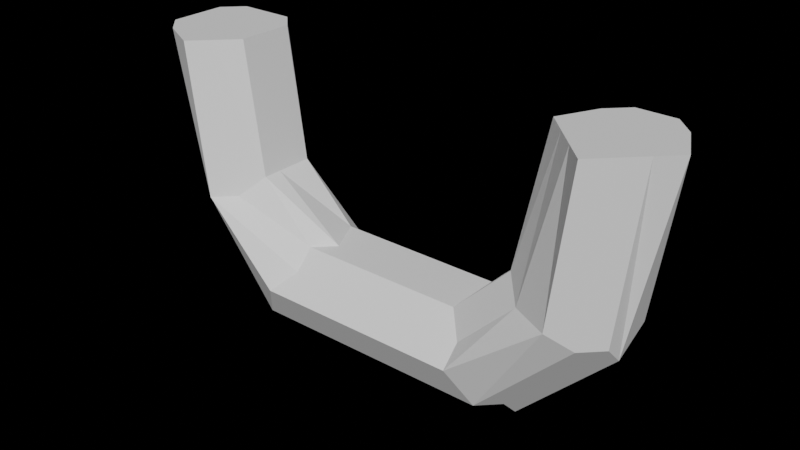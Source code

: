 # Source: stearingwheel.blend  (saved by Blender 2.92.15; exported with 4.5.12 LTS)
import bpy
from mathutils import Matrix  # noqa: F401  (used for matrix-valued properties, if any)

bpy.ops.wm.read_factory_settings(use_empty=True)
scene = bpy.context.scene
scene.name = 'Scene'

# ---- world
world_world = bpy.data.worlds.new('World'); scene.world = world_world
world_world.use_nodes = True; world_world.node_tree.nodes.clear()
_N = world_world.node_tree.nodes; _L = world_world.node_tree.links
n0 = _N.new('ShaderNodeOutputWorld'); n0.name = 'World Output'; n0.location = (300, 300)
n1 = _N.new('ShaderNodeBackground'); n1.name = 'Background'; n1.location = (10, 300)
n1.inputs[0].default_value = (0.05088, 0.05088, 0.05088, 1.0)
n1.inputs[1].default_value = 0.0
_L.new(n1.outputs[0], n0.inputs[0])
n0.is_active_output = True
world_world.color = (0.05088, 0.05088, 0.05088)
world_world.use_sun_shadow = False
world_world.sun_shadow_jitter_overblur = 0.0

# ---- meshes
me_torus = bpy.data.meshes.new('Torus')
me_torus.from_pydata([(0.14, -0.12, 0.1267), (0.13, -0.13, 0.1267), (0.12, -0.14, 0.1267), (0.11, -0.15, 0.1267), (0.1, -0.14, 0.1267), (0.09, -0.13, 0.1267), (0.08, -0.12, 0.1267), (0.09, -0.1, 0.1267), (0.1, -0.09, 0.1267), (0.11, -0.09, 0.1267), (0.12, -0.09, 0.1267), (0.13, -0.1, 0.1267), (-0.14, -0.12, 0.1267), (-0.14, -0.13, 0.1267), (-0.13, -0.14, 0.1267), (-0.11, -0.15, 0.1267), (-0.1, -0.14, 0.1267), (-0.09, -0.13, 0.1267), (-0.09, -0.12, 0.1267), (-0.09, -0.1, 0.1267), (-0.1, -0.09, 0.1267), (-0.11, -0.09, 0.1267), (-0.13, -0.09, 0.1267), (-0.14, -0.1, 0.1267), (-0.12, -0.12, 0.02668), (-0.12, -0.13, 0.03668), (-0.11, -0.14, 0.03668), (-0.1, -0.15, 0.04668), (-0.09, -0.14, 0.04668), (-0.08, -0.13, 0.05668), (-0.08, -0.12, 0.05668), (-0.08, -0.1, 0.05668), (-0.09, -0.09, 0.04668), (-0.1, -0.09, 0.04668), (-0.11, -0.09, 0.03668), (-0.12, -0.1, 0.03668), (-0.07, -0.12, -0.02332), (-0.07, -0.13, -0.01332), (-0.07, -0.14, -0.01332), (-0.06, -0.15, 0.006682), (-0.05, -0.14, 0.01668), (-0.05, -0.13, 0.02668), (-0.04, -0.12, 0.02668), (-0.05, -0.1, 0.02668), (-0.05, -0.09, 0.01668), (-0.06, -0.09, 0.006682), (-0.07, -0.09, -0.01332), (-0.07, -0.1, -0.01332), (0.07, -0.12, -0.02332), (0.07, -0.13, -0.01332), (0.06, -0.14, -0.01332), (0.05, -0.15, 0.006682), (0.05, -0.14, 0.01668), (0.04, -0.13, 0.02668), (0.04, -0.12, 0.02668), (0.04, -0.1, 0.02668), (0.05, -0.09, 0.01668), (0.05, -0.09, 0.006682), (0.06, -0.09, -0.01332), (0.07, -0.1, -0.01332), (0.12, -0.12, 0.02668), (0.12, -0.13, 0.03668), (0.11, -0.14, 0.03668), (0.1, -0.15, 0.04668), (0.08, -0.14, 0.04668), (0.07, -0.13, 0.05668), (0.07, -0.12, 0.05668), (0.07, -0.1, 0.05668), (0.08, -0.09, 0.04668), (0.1, -0.09, 0.04668), (0.11, -0.09, 0.03668), (0.12, -0.1, 0.03668), (0.01, -0.13, -0.01332), (0.01, -0.14, -0.01332), (0.01, -0.15, 0.006682), (0.01, -0.12, -0.02332), (0.01, -0.1, -0.01332), (0.01, -0.09, -0.01332), (0.01, -0.09, 0.006682), (0.01, -0.09, 0.01668), (0.01, -0.1, 0.02668), (0.01, -0.12, 0.02668), (0.01, -0.13, 0.02668), (0.01, -0.14, 0.01668), (-0.02, -0.13, -0.01332), (-0.02, -0.14, -0.01332), (-0.02, -0.15, 0.006682), (-0.02, -0.12, -0.02332), (-0.02, -0.1, -0.01332), (-0.02, -0.09, -0.01332), (-0.02, -0.09, 0.006682), (-0.02, -0.09, 0.01668), (-0.02, -0.1, 0.02668), (-0.02, -0.12, 0.02668), (-0.02, -0.13, 0.02668), (-0.02, -0.14, 0.01668)], [], [(12, 24, 25, 13), (13, 25, 26, 14), (14, 26, 27, 15), (15, 27, 28, 16), (16, 28, 29, 17), (17, 29, 30, 18), (18, 30, 31, 19), (19, 31, 32, 20), (20, 32, 33, 21), (21, 33, 34, 22), (22, 34, 35, 23), (23, 35, 24, 12), (24, 36, 37, 25), (25, 37, 38, 26), (26, 38, 39, 27), (27, 39, 40, 28), (28, 40, 41, 29), (29, 41, 42, 30), (30, 42, 43, 31), (31, 43, 44, 32), (32, 44, 45, 33), (33, 45, 46, 34), (34, 46, 47, 35), (35, 47, 36, 24), (36, 37, 38, 39, 40, 41, 42, 43, 44, 45, 46, 47), (48, 59, 58, 57, 56, 55, 54, 53, 52, 51, 50, 49), (48, 60, 61, 49), (49, 61, 62, 50), (50, 62, 63, 51), (51, 63, 64, 52), (52, 64, 65, 53), (53, 65, 66, 54), (54, 66, 67, 55), (55, 67, 68, 56), (56, 68, 69, 57), (57, 69, 70, 58), (58, 70, 71, 59), (59, 71, 60, 48), (60, 0, 1, 61), (61, 1, 2, 62), (62, 2, 3, 63), (63, 3, 4, 64), (64, 4, 5, 65), (65, 5, 6, 66), (66, 6, 7, 67), (67, 7, 8, 68), (68, 8, 9, 69), (69, 9, 10, 70), (70, 10, 11, 71), (71, 11, 0, 60), (84, 85, 38, 37), (85, 86, 39, 38), (87, 84, 37, 36), (75, 76, 59, 48), (89, 88, 47, 46), (90, 89, 46, 45), (91, 90, 45, 44), (92, 91, 44, 43), (93, 92, 43, 42), (94, 93, 42, 41), (95, 94, 41, 40), (86, 95, 40, 39), (51, 52, 83, 74), (52, 53, 82, 83), (53, 54, 81, 82), (54, 55, 80, 81), (55, 56, 79, 80), (56, 57, 78, 79), (57, 58, 77, 78), (58, 59, 76, 77), (87, 88, 76, 75), (48, 49, 72, 75), (50, 51, 74, 73), (49, 50, 73, 72), (36, 47, 88, 87), (74, 83, 95, 86), (83, 82, 94, 95), (82, 81, 93, 94), (81, 80, 92, 93), (80, 79, 91, 92), (77, 76, 88, 89), (75, 72, 84, 87), (73, 74, 86, 85), (72, 73, 85, 84), (0, 11, 10, 9, 8, 7, 6, 5, 4, 3, 2, 1), (12, 13, 14, 15, 16, 17, 18, 19, 20, 21, 22, 23), (91, 79, 78, 90), (89, 90, 78, 77)])
_uv = me_torus.uv_layers.new(name='UVMap')
_uv.uv.foreach_set('vector', [2.22e-16, 0.5, 0.08333, 0.5, 0.08333, 0.5833, 2.22e-16, 0.5833, 2.22e-16, 0.5833, 0.08333, 0.5833, 0.08333, 0.6667, 2.22e-16, 0.6667, 2.22e-16, 0.6667, 0.08333, 0.6667, 0.08333, 0.75, 2.22e-16, 0.75, 2.22e-16, 0.75, 0.08333, 0.75, 0.08333, 0.8333, 2.22e-16, 0.8333, 2.22e-16, 0.8333, 0.08333, 0.8333, 0.08333, 0.9167, 2.22e-16, 0.9167, 2.22e-16, 0.9167, 0.08333, 0.9167, 0.08333, 1.0, 2.22e-16, 1.0, 2.22e-16, 2.22e-16, 0.08333, 2.22e-16, 0.08333, 0.08333, 2.22e-16, 0.08333, 2.22e-16, 0.08333, 0.08333, 0.08333, 0.08333, 0.1667, 2.22e-16, 0.1667, 2.22e-16, 0.1667, 0.08333, 0.1667, 0.08333, 0.25, 2.22e-16, 0.25, 2.22e-16, 0.25, 0.08333, 0.25, 0.08333, 0.3333, 2.22e-16, 0.3333, 2.22e-16, 0.3333, 0.08333, 0.3333, 0.08333, 0.4167, 2.22e-16, 0.4167, 2.22e-16, 0.4167, 0.08333, 0.4167, 0.08333, 0.5, 2.22e-16, 0.5, 0.08333, 0.5, 0.1667, 0.5, 0.1667, 0.5833, 0.08333, 0.5833, 0.08333, 0.5833, 0.1667, 0.5833, 0.1667, 0.6667, 0.08333, 0.6667, 0.08333, 0.6667, 0.1667, 0.6667, 0.1667, 0.75, 0.08333, 0.75, 0.08333, 0.75, 0.1667, 0.75, 0.1667, 0.8333, 0.08333, 0.8333, 0.08333, 0.8333, 0.1667, 0.8333, 0.1667, 0.9167, 0.08333, 0.9167, 0.08333, 0.9167, 0.1667, 0.9167, 0.1667, 1.0, 0.08333, 1.0, 0.08333, 2.22e-16, 0.1667, 2.22e-16, 0.1667, 0.08333, 0.08333, 0.08333, 0.08333, 0.08333, 0.1667, 0.08333, 0.1667, 0.1667, 0.08333, 0.1667, 0.08333, 0.1667, 0.1667, 0.1667, 0.1667, 0.25, 0.08333, 0.25, 0.08333, 0.25, 0.1667, 0.25, 0.1667, 0.3333, 0.08333, 0.3333, 0.08333, 0.3333, 0.1667, 0.3333, 0.1667, 0.4167, 0.08333, 0.4167, 0.08333, 0.4167, 0.1667, 0.4167, 0.1667, 0.5, 0.08333, 0.5, 0.1667, 0.5, 0.1667, 0.5833, 0.1667, 0.6667, 0.1667, 0.75, 0.1667, 0.8333, 0.1667, 0.9167, 0.1667, 2.22e-16, 0.1667, 0.08333, 0.1667, 0.1667, 0.1667, 0.25, 0.1667, 0.3333, 0.1667, 0.4167, 0.3333, 0.5, 0.3333, 0.4167, 0.3333, 0.3333, 0.3333, 0.25, 0.3333, 0.1667, 0.3333, 0.08333, 0.3333, 2.22e-16, 0.3333, 0.9167, 0.3333, 0.8333, 0.3333, 0.75, 0.3333, 0.6667, 0.3333, 0.5833, 0.3333, 0.5, 0.4167, 0.5, 0.4167, 0.5833, 0.3333, 0.5833, 0.3333, 0.5833, 0.4167, 0.5833, 0.4167, 0.6667, 0.3333, 0.6667, 0.3333, 0.6667, 0.4167, 0.6667, 0.4167, 0.75, 0.3333, 0.75, 0.3333, 0.75, 0.4167, 0.75, 0.4167, 0.8333, 0.3333, 0.8333, 0.3333, 0.8333, 0.4167, 0.8333, 0.4167, 0.9167, 0.3333, 0.9167, 0.3333, 0.9167, 0.4167, 0.9167, 0.4167, 1.0, 0.3333, 1.0, 0.3333, 2.22e-16, 0.4167, 2.22e-16, 0.4167, 0.08333, 0.3333, 0.08333, 0.3333, 0.08333, 0.4167, 0.08333, 0.4167, 0.1667, 0.3333, 0.1667, 0.3333, 0.1667, 0.4167, 0.1667, 0.4167, 0.25, 0.3333, 0.25, 0.3333, 0.25, 0.4167, 0.25, 0.4167, 0.3333, 0.3333, 0.3333, 0.3333, 0.3333, 0.4167, 0.3333, 0.4167, 0.4167, 0.3333, 0.4167, 0.3333, 0.4167, 0.4167, 0.4167, 0.4167, 0.5, 0.3333, 0.5, 0.4167, 0.5, 0.5, 0.5, 0.5, 0.5833, 0.4167, 0.5833, 0.4167, 0.5833, 0.5, 0.5833, 0.5, 0.6667, 0.4167, 0.6667, 0.4167, 0.6667, 0.5, 0.6667, 0.5, 0.75, 0.4167, 0.75, 0.4167, 0.75, 0.5, 0.75, 0.5, 0.8333, 0.4167, 0.8333, 0.4167, 0.8333, 0.5, 0.8333, 0.5, 0.9167, 0.4167, 0.9167, 0.4167, 0.9167, 0.5, 0.9167, 0.5, 1.0, 0.4167, 1.0, 0.4167, 2.22e-16, 0.5, 2.22e-16, 0.5, 0.08333, 0.4167, 0.08333, 0.4167, 0.08333, 0.5, 0.08333, 0.5, 0.1667, 0.4167, 0.1667, 0.4167, 0.1667, 0.5, 0.1667, 0.5, 0.25, 0.4167, 0.25, 0.4167, 0.25, 0.5, 0.25, 0.5, 0.3333, 0.4167, 0.3333, 0.4167, 0.3333, 0.5, 0.3333, 0.5, 0.4167, 0.4167, 0.4167, 0.4167, 0.4167, 0.5, 0.4167, 0.5, 0.5, 0.4167, 0.5, 0.2243, 0.5833, 0.2243, 0.6667, 0.1667, 0.6667, 0.1667, 0.5833, 0.0, 0.0, 0.0, 0.0, 0.0, 0.0, 0.0, 0.0, 0.0, 0.0, 0.0, 0.0, 0.0, 0.0, 0.0, 0.0, 0.0, 0.0, 0.0, 0.0, 0.0, 0.0, 0.0, 0.0, 0.0, 0.0, 0.0, 0.0, 0.0, 0.0, 0.0, 0.0, 0.0, 0.0, 0.0, 0.0, 0.0, 0.0, 0.0, 0.0, 0.0, 0.0, 0.0, 0.0, 0.0, 0.0, 0.0, 0.0, 0.0, 0.0, 0.0, 0.0, 0.0, 0.0, 0.0, 0.0, 0.0, 0.0, 0.0, 0.0, 0.0, 0.0, 0.0, 0.0, 0.0, 0.0, 0.0, 0.0, 0.0, 0.0, 0.0, 0.0, 0.0, 0.0, 0.0, 0.0, 0.0, 0.0, 0.0, 0.0, 0.0, 0.0, 0.0, 0.0, 0.0, 0.0, 0.0, 0.0, 0.0, 0.0, 0.0, 0.0, 0.0, 0.0, 0.0, 0.0, 0.0, 0.0, 0.0, 0.0, 0.0, 0.0, 0.0, 0.0, 0.0, 0.0, 0.0, 0.0, 0.0, 0.0, 0.0, 0.0, 0.0, 0.0, 0.0, 0.0, 0.0, 0.0, 0.0, 0.0, 0.0, 0.0, 0.0, 0.0, 0.0, 0.0, 0.0, 0.0, 0.0, 0.0, 0.0, 0.0, 0.0, 0.0, 0.0, 0.0, 0.0, 0.0, 0.0, 0.0, 0.0, 0.0, 0.0, 0.0, 0.0, 0.0, 0.0, 0.0, 0.0, 0.0, 0.0, 0.0, 0.0, 0.0, 0.0, 0.0, 0.0, 0.0, 0.0, 0.0, 0.0, 0.0, 0.0, 0.0, 0.0, 0.0, 0.0, 0.0, 0.0, 0.0, 0.0, 0.0, 0.0, 0.0, 0.0, 0.0, 0.3333, 0.5833, 0.3333, 0.6667, 0.2668, 0.6667, 0.2668, 0.5833, 0.0, 0.0, 0.0, 0.0, 0.0, 0.0, 0.0, 0.0, 0.0, 0.0, 0.0, 0.0, 0.0, 0.0, 0.0, 0.0, 0.0, 0.0, 0.0, 0.0, 0.0, 0.0, 0.0, 0.0, 0.0, 0.0, 0.0, 0.0, 0.0, 0.0, 0.0, 0.0, 0.0, 0.0, 0.0, 0.0, 0.0, 0.0, 0.0, 0.0, 0.0, 0.0, 0.0, 0.0, 0.0, 0.0, 0.0, 0.0, 0.0, 0.0, 0.0, 0.0, 0.0, 0.0, 0.0, 0.0, 0.0, 0.0, 0.0, 0.0, 0.0, 0.0, 0.0, 0.0, 0.0, 0.0, 0.0, 0.0, 0.0, 0.0, 0.0, 0.0, 0.2668, 0.5833, 0.2668, 0.6667, 0.2243, 0.6667, 0.2243, 0.5833, 0.5, 0.5, 0.5, 0.4167, 0.5, 0.3333, 0.5, 0.25, 0.5, 0.1667, 0.5, 0.08333, 0.5, 2.22e-16, 0.5, 0.9167, 0.5, 0.8333, 0.5, 0.75, 0.5, 0.6667, 0.5, 0.5833, 2.22e-16, 0.5, 2.22e-16, 0.5833, 2.22e-16, 0.6667, 2.22e-16, 0.75, 2.22e-16, 0.8333, 2.22e-16, 0.9167, 2.22e-16, 2.22e-16, 2.22e-16, 0.08333, 2.22e-16, 0.1667, 2.22e-16, 0.25, 2.22e-16, 0.3333, 2.22e-16, 0.4167, 0.0, 0.0, 0.0, 0.0, 0.0, 0.0, 0.0, 0.0, 0.0, 0.0, 0.0, 0.0, 0.0, 0.0, 0.0, 0.0])
me_torus.use_remesh_fix_poles = True
me_torus.use_remesh_preserve_attributes = False
me_torus.use_mirror_vertex_groups = False
me_torus.update()

# ---- objects
ob_steringwheel = bpy.data.objects.new('steringwheel', me_torus)

# ---- transforms, parenting, visibility, modifiers, constraints
ob_steringwheel.location = (0.0, 0.0, 0.0)
ob_steringwheel.lineart.crease_threshold = 0.0

# ---- collection membership
scene.collection.objects.link(ob_steringwheel)

# ---- scene / render settings (as saved in the file)
scene.frame_start = 1; scene.frame_end = 250; scene.frame_set(1)
scene.render.engine = 'CYCLES'
scene.cycles.use_denoising = False
scene.cycles.samples = 128
scene.cycles.sampling_pattern = 'TABULATED_SOBOL'
scene.cycles.use_adaptive_sampling = False
scene.cycles.use_light_tree = False
scene.eevee.taa_samples = 512
scene.view_settings.view_transform = 'Filmic'
bpy.context.view_layer.update()

# ---- added for rendering (the .blend has no active camera and no usable light): camera, sun
cam_auto = bpy.data.cameras.new('AutoCamera')
cam_auto.lens = 50.0
cam_auto.sensor_width = 36.0
cam_auto.clip_end = 1000.0
ob_auto_camera = bpy.data.objects.new('AutoCamera', cam_auto)
scene.collection.objects.link(ob_auto_camera)
ob_auto_camera.location = (0.299092, -0.478911, 0.290956)
ob_auto_camera.rotation_euler = (1.09748, -7.21219e-08, 0.694738)
scene.camera = ob_auto_camera
light_auto_sun = bpy.data.lights.new('AutoSun', 'SUN')
light_auto_sun.energy = 3.0
light_auto_sun.angle = 0.0523599
ob_auto_sun = bpy.data.objects.new('AutoSun', light_auto_sun)
scene.collection.objects.link(ob_auto_sun)
ob_auto_sun.rotation_euler = (0.872665, 0.174533, 0.523599)
bpy.context.view_layer.update()

